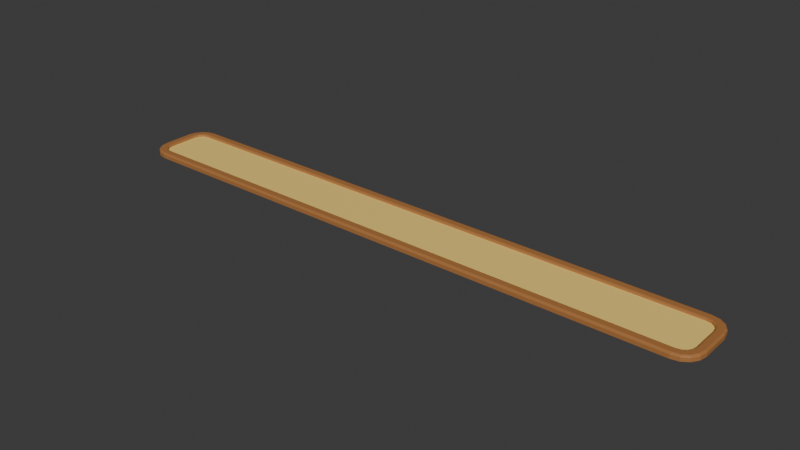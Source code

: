# Source: path.blend  (saved by Blender 4.1.23; exported with 4.5.12 LTS)
import bpy
from mathutils import Matrix  # noqa: F401  (used for matrix-valued properties, if any)

bpy.ops.wm.read_factory_settings(use_empty=True)
scene = bpy.context.scene
scene.name = 'Scene'

# ---- collections
col_collection = bpy.data.collections.new('Collection'); scene.collection.children.link(col_collection)

# ---- materials (node trees are filled in below, after node groups)
mat_material = bpy.data.materials.new('Material')
mat_material.alpha_threshold = 0.0
mat_material.use_transparent_shadow = False
mat_material.roughness = 0.5
mat_material.line_color = (0.0, 0.0, 0.0, 1.0)
mat_material_001 = bpy.data.materials.new('Material.001')
mat_material_001.use_transparent_shadow = False

# ---- material node trees
mat_material.use_nodes = True; mat_material.node_tree.nodes.clear()
_N = mat_material.node_tree.nodes; _L = mat_material.node_tree.links
n0 = _N.new('ShaderNodeOutputMaterial'); n0.name = 'Material Output'; n0.location = (300, 300)
n1 = _N.new('ShaderNodeBsdfPrincipled'); n1.name = 'Principled BSDF'; n1.location = (10, 300)
n1.inputs[0].default_value = (0.4225, 0.1783, 0.05451, 1.0)
n1.inputs[3].default_value = 1.45
_L.new(n1.outputs[0], n0.inputs[0])
n0.is_active_output = True
mat_material_001.use_nodes = True; mat_material_001.node_tree.nodes.clear()
_N = mat_material_001.node_tree.nodes; _L = mat_material_001.node_tree.links
n0 = _N.new('ShaderNodeBsdfPrincipled'); n0.name = 'Principled BSDF'; n0.location = (10, 300)
n0.inputs[0].default_value = (1.0, 0.6981, 0.1857, 1.0)
n1 = _N.new('ShaderNodeOutputMaterial'); n1.name = 'Material Output'; n1.location = (300, 300)
_L.new(n0.outputs[0], n1.inputs[0])
n1.is_active_output = True

# ---- world
world_world = bpy.data.worlds.new('World'); scene.world = world_world
world_world.use_nodes = True; world_world.node_tree.nodes.clear()
_N = world_world.node_tree.nodes; _L = world_world.node_tree.links
n0 = _N.new('ShaderNodeOutputWorld'); n0.name = 'World Output'; n0.location = (300, 300)
n1 = _N.new('ShaderNodeBackground'); n1.name = 'Background'; n1.location = (10, 300)
n1.inputs[0].default_value = (0.05088, 0.05088, 0.05088, 1.0)
_L.new(n1.outputs[0], n0.inputs[0])
n0.is_active_output = True
world_world.color = (0.05088, 0.05088, 0.05088)
world_world.use_sun_shadow = False
world_world.sun_shadow_jitter_overblur = 0.0

# ---- meshes
me_cube = bpy.data.meshes.new('Cube')
me_cube.from_pydata([(6.543, 0.7967, 2.235e-08), (7.0, 0.34, 2.235e-08), (6.718, 0.762, 2.235e-08), (6.866, 0.663, 2.235e-08), (6.965, 0.5148, 2.235e-08), (7.0, -0.34, 2.235e-08), (6.543, -0.7967, 2.235e-08), (6.965, -0.5148, 2.235e-08), (6.866, -0.663, 2.235e-08), (6.718, -0.762, 2.235e-08), (-7.0, 0.34, 2.235e-08), (-6.543, 0.7967, 2.235e-08), (-6.965, 0.5148, 2.235e-08), (-6.866, 0.663, 2.235e-08), (-6.718, 0.762, 2.235e-08), (-6.543, -0.7967, 2.235e-08), (-7.0, -0.34, 2.235e-08), (-6.718, -0.762, 2.235e-08), (-6.866, -0.663, 2.235e-08), (-6.965, -0.5148, 2.235e-08), (6.765, 0.432, 0.07656), (6.788, 0.3191, 0.07656), (6.713, 0.51, 0.07656), (6.635, 0.5621, 0.07656), (6.522, 0.5845, 0.07656), (-6.522, -0.5845, 0.07656), (-6.635, -0.5621, 0.07656), (-6.713, -0.51, 0.07656), (-6.765, -0.432, 0.07656), (-6.788, -0.3191, 0.07656), (6.635, -0.5621, 0.07656), (6.522, -0.5845, 0.07656), (6.713, -0.51, 0.07656), (6.765, -0.432, 0.07656), (6.788, -0.3191, 0.07656), (-6.635, 0.5621, 0.07656), (-6.522, 0.5845, 0.07656), (-6.713, 0.51, 0.07656), (-6.765, 0.432, 0.07656), (-6.788, 0.3191, 0.07656), (6.827, 0.3229, 0.1243), (6.799, 0.3202, 0.1129), (6.526, 0.6237, 0.1243), (6.523, 0.596, 0.1129), (6.802, 0.4473, 0.1243), (6.776, 0.4365, 0.1129), (6.741, 0.5382, 0.1243), (6.721, 0.5182, 0.1129), (6.651, 0.5989, 0.1243), (6.64, 0.5729, 0.1129), (6.526, -0.6237, 0.1243), (6.523, -0.596, 0.1129), (6.827, -0.3229, 0.1243), (6.799, -0.3202, 0.1129), (6.651, -0.5989, 0.1243), (6.64, -0.5729, 0.1129), (6.741, -0.5382, 0.1243), (6.721, -0.5182, 0.1129), (6.802, -0.4473, 0.1243), (6.776, -0.4365, 0.1129), (-6.526, 0.6237, 0.1243), (-6.523, 0.596, 0.1129), (-6.827, 0.3229, 0.1243), (-6.799, 0.3202, 0.1129), (-6.651, 0.5989, 0.1243), (-6.64, 0.5729, 0.1129), (-6.741, 0.5382, 0.1243), (-6.721, 0.5182, 0.1129), (-6.802, 0.4473, 0.1243), (-6.776, 0.4365, 0.1129), (-6.827, -0.3229, 0.1243), (-6.799, -0.3202, 0.1129), (-6.526, -0.6237, 0.1243), (-6.523, -0.596, 0.1129), (-6.802, -0.4473, 0.1243), (-6.776, -0.4365, 0.1129), (-6.741, -0.5382, 0.1243), (-6.721, -0.5182, 0.1129), (-6.651, -0.5989, 0.1243), (-6.64, -0.5729, 0.1129), (6.965, 0.5148, 0.08517), (6.928, 0.4995, 0.1243), (6.954, 0.5103, 0.1129), (6.961, 0.3361, 0.1243), (7.0, 0.34, 0.08517), (6.989, 0.3389, 0.1129), (6.866, 0.663, 0.08517), (6.838, 0.6347, 0.1243), (6.858, 0.6547, 0.1129), (6.718, 0.762, 0.08517), (6.703, 0.7251, 0.1243), (6.714, 0.7512, 0.1129), (6.543, 0.7967, 0.08517), (6.539, 0.7576, 0.1243), (6.542, 0.7853, 0.1129), (-6.543, -0.7967, 0.08517), (-6.539, -0.7576, 0.1243), (-6.542, -0.7853, 0.1129), (-6.703, -0.7251, 0.1243), (-6.718, -0.762, 0.08517), (-6.714, -0.7512, 0.1129), (-6.838, -0.6347, 0.1243), (-6.866, -0.663, 0.08517), (-6.858, -0.6547, 0.1129), (-6.928, -0.4995, 0.1243), (-6.965, -0.5148, 0.08517), (-6.954, -0.5103, 0.1129), (-6.961, -0.3361, 0.1243), (-7.0, -0.34, 0.08517), (-6.989, -0.3389, 0.1129), (6.718, -0.762, 0.08517), (6.703, -0.7251, 0.1243), (6.714, -0.7512, 0.1129), (6.539, -0.7576, 0.1243), (6.543, -0.7967, 0.08517), (6.542, -0.7853, 0.1129), (6.866, -0.663, 0.08517), (6.838, -0.6347, 0.1243), (6.858, -0.6547, 0.1129), (6.965, -0.5148, 0.08517), (6.928, -0.4995, 0.1243), (6.954, -0.5103, 0.1129), (7.0, -0.34, 0.08517), (6.961, -0.3361, 0.1243), (6.989, -0.3389, 0.1129), (-6.718, 0.762, 0.08517), (-6.703, 0.7251, 0.1243), (-6.714, 0.7512, 0.1129), (-6.539, 0.7576, 0.1243), (-6.543, 0.7967, 0.08517), (-6.542, 0.7853, 0.1129), (-6.866, 0.663, 0.08517), (-6.838, 0.6347, 0.1243), (-6.858, 0.6547, 0.1129), (-6.965, 0.5148, 0.08517), (-6.928, 0.4995, 0.1243), (-6.954, 0.5103, 0.1129), (-7.0, 0.34, 0.08517), (-6.961, 0.3361, 0.1243), (-6.989, 0.3389, 0.1129)], [], [(10, 12, 13, 14, 11, 0, 2, 3, 4, 1, 5, 7, 8, 9, 6, 15, 17, 18, 19, 16), (114, 6, 9, 110), (17, 99, 102, 18), (55, 57, 32, 30), (86, 3, 2, 89), (80, 4, 3, 86), (1, 84, 122, 5), (89, 2, 0, 92), (11, 129, 92, 0), (6, 114, 95, 15), (18, 102, 105, 19), (19, 105, 108, 16), (16, 108, 137, 10), (110, 9, 8, 116), (116, 8, 7, 119), (119, 7, 5, 122), (129, 11, 14, 125), (125, 14, 13, 131), (131, 13, 12, 134), (134, 12, 10, 137), (15, 95, 99, 17), (63, 71, 29, 39), (48, 46, 87, 90), (49, 43, 24, 23), (53, 41, 21, 34), (71, 75, 28, 29), (84, 1, 4, 80), (75, 77, 27, 28), (77, 79, 26, 27), (59, 53, 34, 33), (65, 67, 37, 35), (57, 59, 33, 32), (43, 61, 36, 24), (69, 63, 39, 38), (51, 55, 30, 31), (73, 51, 31, 25), (47, 49, 23, 22), (44, 40, 83, 81), (67, 69, 38, 37), (54, 50, 113, 111), (21, 20, 22, 23, 24, 36, 35, 37, 38, 39, 29, 28, 27, 26, 25, 31, 30, 32, 33, 34), (79, 73, 25, 26), (58, 56, 117, 120), (42, 48, 90, 93), (70, 62, 138, 107), (52, 58, 120, 123), (72, 78, 98, 96), (61, 65, 35, 36), (64, 60, 128, 126), (78, 76, 101, 98), (66, 64, 126, 132), (76, 74, 104, 101), (68, 66, 132, 135), (74, 70, 107, 104), (40, 52, 123, 83), (62, 68, 135, 138), (50, 72, 96, 113), (46, 44, 81, 87), (60, 42, 93, 128), (56, 54, 111, 117), (81, 83, 85, 82), (82, 85, 84, 80), (87, 81, 82, 88), (88, 82, 80, 86), (90, 87, 88, 91), (91, 88, 86, 89), (93, 90, 91, 94), (94, 91, 89, 92), (96, 98, 100, 97), (97, 100, 99, 95), (98, 101, 103, 100), (100, 103, 102, 99), (101, 104, 106, 103), (103, 106, 105, 102), (104, 107, 109, 106), (106, 109, 108, 105), (111, 113, 115, 112), (112, 115, 114, 110), (117, 111, 112, 118), (118, 112, 110, 116), (120, 117, 118, 121), (121, 118, 116, 119), (123, 120, 121, 124), (124, 121, 119, 122), (126, 128, 130, 127), (127, 130, 129, 125), (132, 126, 127, 133), (133, 127, 125, 131), (135, 132, 133, 136), (136, 133, 131, 134), (138, 135, 136, 139), (139, 136, 134, 137), (128, 93, 94, 130), (130, 94, 92, 129), (83, 123, 124, 85), (85, 124, 122, 84), (137, 108, 109, 139), (139, 109, 107, 138), (95, 114, 115, 97), (97, 115, 113, 96), (45, 47, 22, 20), (45, 41, 40, 44), (47, 45, 44, 46), (49, 47, 46, 48), (43, 49, 48, 42), (73, 79, 78, 72), (79, 77, 76, 78), (77, 75, 74, 76), (75, 71, 70, 74), (55, 51, 50, 54), (57, 55, 54, 56), (59, 57, 56, 58), (53, 59, 58, 52), (65, 61, 60, 64), (67, 65, 64, 66), (69, 67, 66, 68), (63, 69, 68, 62), (61, 43, 42, 60), (41, 53, 52, 40), (62, 70, 71, 63), (72, 50, 51, 73), (45, 20, 21, 41)])
me_cube.polygons.foreach_set('material_index', [0, 0, 0, 0, 0, 0, 0, 0, 0, 0, 0, 0, 0, 0, 0, 0, 0, 0, 0, 0, 0, 0, 0, 0, 0, 0, 0, 0, 0, 0, 0, 0, 0, 0, 0, 0, 0, 0, 0, 0, 1, 0, 0, 0, 0, 0, 0, 0, 0, 0, 0, 0, 0, 0, 0, 0, 0, 0, 0, 0, 0, 0, 0, 0, 0, 0, 0, 0, 0, 0, 0, 0, 0, 0, 0, 0, 0, 0, 0, 0, 0, 0, 0, 0, 0, 0, 0, 0, 0, 0, 0, 0, 0, 0, 0, 0, 0, 0, 0, 0, 0, 0, 0, 0, 0, 0, 0, 0, 0, 0, 0, 0, 0, 0, 0, 0, 0, 0, 0, 0, 0, 0])
_uv = me_cube.uv_layers.new(name='UVMap')
_uv.uv.foreach_set('vector', [0.125, 0.5571, 0.1256, 0.5352, 0.1274, 0.5167, 0.13, 0.5043, 0.1332, 0.5, 0.3668, 0.5, 0.37, 0.5043, 0.3726, 0.5167, 0.3744, 0.5352, 0.375, 0.5571, 0.375, 0.6929, 0.3744, 0.7148, 0.3726, 0.7333, 0.37, 0.7457, 0.3668, 0.75, 0.1332, 0.75, 0.13, 0.7457, 0.1274, 0.7333, 0.1256, 0.7148, 0.125, 0.6929, 0.5761, 0.7582, 0.375, 0.7582, 0.375, 0.755, 0.5761, 0.755, 0.375, 0.995, 0.5761, 0.995, 0.5761, 1.0, 0.375, 1.0, 0.6315, 0.7207, 0.6301, 0.7142, 0.6301, 0.7142, 0.6315, 0.7207, 0.5761, 0.5, 0.375, 0.5, 0.375, 0.495, 0.5761, 0.495, 0.5761, 0.5352, 0.375, 0.5352, 0.375, 0.5, 0.5761, 0.5, 0.375, 0.5571, 0.5761, 0.5571, 0.5761, 0.6929, 0.375, 0.6929, 0.5761, 0.495, 0.375, 0.495, 0.375, 0.4918, 0.5761, 0.4918, 0.375, 0.2582, 0.5761, 0.2582, 0.5761, 0.4918, 0.375, 0.4918, 0.375, 0.7582, 0.5761, 0.7582, 0.5761, 0.9918, 0.375, 0.9918, 0.375, 0.0, 0.5761, 0.0, 0.5761, 0.03524, 0.375, 0.03524, 0.375, 0.03524, 0.5761, 0.03524, 0.5761, 0.05709, 0.375, 0.05709, 0.375, 0.05709, 0.5761, 0.05709, 0.5761, 0.1929, 0.375, 0.1929, 0.5761, 0.755, 0.375, 0.755, 0.375, 0.75, 0.5761, 0.75, 0.5761, 0.75, 0.375, 0.75, 0.375, 0.7148, 0.5761, 0.7148, 0.5761, 0.7148, 0.375, 0.7148, 0.375, 0.6929, 0.5761, 0.6929, 0.5761, 0.2582, 0.375, 0.2582, 0.375, 0.255, 0.5761, 0.255, 0.5761, 0.255, 0.375, 0.255, 0.375, 0.25, 0.5761, 0.25, 0.5761, 0.25, 0.375, 0.25, 0.375, 0.2148, 0.5761, 0.2148, 0.5761, 0.2148, 0.375, 0.2148, 0.375, 0.1929, 0.5761, 0.1929, 0.375, 0.9918, 0.5761, 0.9918, 0.5761, 0.995, 0.375, 0.995, 0.8712, 0.5597, 0.8712, 0.6903, 0.8712, 0.6903, 0.8712, 0.5597, 0.6312, 0.5247, 0.6296, 0.5323, 0.6279, 0.5202, 0.6303, 0.509, 0.6315, 0.5293, 0.6335, 0.5265, 0.6335, 0.5265, 0.6315, 0.5293, 0.6288, 0.6903, 0.6288, 0.5597, 0.6288, 0.5597, 0.6288, 0.6903, 0.8712, 0.6903, 0.8708, 0.7044, 0.8708, 0.7044, 0.8712, 0.6903, 0.5761, 0.5571, 0.375, 0.5571, 0.375, 0.5352, 0.5761, 0.5352, 0.8708, 0.7044, 0.8699, 0.7142, 0.8699, 0.7142, 0.8708, 0.7044, 0.8699, 0.7142, 0.8685, 0.7207, 0.8685, 0.7207, 0.8699, 0.7142, 0.6292, 0.7044, 0.6288, 0.6903, 0.6288, 0.6903, 0.6292, 0.7044, 0.8685, 0.5293, 0.8699, 0.5358, 0.8699, 0.5358, 0.8685, 0.5293, 0.6301, 0.7142, 0.6292, 0.7044, 0.6292, 0.7044, 0.6301, 0.7142, 0.6335, 0.5265, 0.8665, 0.5265, 0.8665, 0.5265, 0.6335, 0.5265, 0.8708, 0.5456, 0.8712, 0.5597, 0.8712, 0.5597, 0.8708, 0.5456, 0.6335, 0.7235, 0.6315, 0.7207, 0.6315, 0.7207, 0.6335, 0.7235, 0.8665, 0.7235, 0.6335, 0.7235, 0.6335, 0.7235, 0.8665, 0.7235, 0.6301, 0.5358, 0.6315, 0.5293, 0.6315, 0.5293, 0.6301, 0.5358, 0.6285, 0.5437, 0.6281, 0.5592, 0.6257, 0.5576, 0.6263, 0.5372, 0.8699, 0.5358, 0.8708, 0.5456, 0.8708, 0.5456, 0.8699, 0.5358, 0.6312, 0.7253, 0.6335, 0.7284, 0.6332, 0.7451, 0.6303, 0.741, 0.6288, 0.5597, 0.6292, 0.5456, 0.6301, 0.5358, 0.6315, 0.5293, 0.6335, 0.5265, 0.8665, 0.5265, 0.8685, 0.5293, 0.8699, 0.5358, 0.8708, 0.5456, 0.8712, 0.5597, 0.8712, 0.6903, 0.8708, 0.7044, 0.8699, 0.7142, 0.8685, 0.7207, 0.8665, 0.7235, 0.6335, 0.7235, 0.6315, 0.7207, 0.6301, 0.7142, 0.6292, 0.7044, 0.6288, 0.6903, 0.8685, 0.7207, 0.8665, 0.7235, 0.8665, 0.7235, 0.8685, 0.7207, 0.6285, 0.7063, 0.6296, 0.7177, 0.6279, 0.7298, 0.6263, 0.7128, 0.6335, 0.5216, 0.6312, 0.5247, 0.6303, 0.509, 0.6332, 0.5049, 0.8719, 0.6908, 0.8719, 0.5592, 0.8743, 0.5576, 0.8743, 0.6924, 0.6281, 0.6908, 0.6285, 0.7063, 0.6263, 0.7128, 0.6257, 0.6924, 0.8665, 0.7284, 0.8688, 0.7253, 0.8697, 0.741, 0.8668, 0.7451, 0.8665, 0.5265, 0.8685, 0.5293, 0.8685, 0.5293, 0.8665, 0.5265, 0.8688, 0.5247, 0.8665, 0.5216, 0.8668, 0.5049, 0.8697, 0.509, 0.8688, 0.7253, 0.8704, 0.7177, 0.8721, 0.7298, 0.8697, 0.741, 0.8704, 0.5323, 0.8688, 0.5247, 0.8697, 0.509, 0.8721, 0.5202, 0.8704, 0.7177, 0.8715, 0.7063, 0.8737, 0.7128, 0.8721, 0.7298, 0.8715, 0.5437, 0.8704, 0.5323, 0.8721, 0.5202, 0.8737, 0.5372, 0.8715, 0.7063, 0.8719, 0.6908, 0.8743, 0.6924, 0.8737, 0.7128, 0.6281, 0.5592, 0.6281, 0.6908, 0.6257, 0.6924, 0.6257, 0.5576, 0.8719, 0.5592, 0.8715, 0.5437, 0.8737, 0.5372, 0.8743, 0.5576, 0.6335, 0.7284, 0.8665, 0.7284, 0.8668, 0.7451, 0.6332, 0.7451, 0.6296, 0.5323, 0.6285, 0.5437, 0.6263, 0.5372, 0.6279, 0.5202, 0.8665, 0.5216, 0.6335, 0.5216, 0.6332, 0.5049, 0.8668, 0.5049, 0.6296, 0.7177, 0.6312, 0.7253, 0.6303, 0.741, 0.6279, 0.7298, 0.6263, 0.5372, 0.6257, 0.5576, 0.625, 0.5571, 0.6253, 0.5355, 0.6253, 0.5355, 0.625, 0.5571, 0.5761, 0.5571, 0.5761, 0.5352, 0.6279, 0.5202, 0.6263, 0.5372, 0.6256, 0.535, 0.6274, 0.517, 0.625, 0.5005, 0.625, 0.5348, 0.5761, 0.5352, 0.5761, 0.5, 0.6303, 0.509, 0.6279, 0.5202, 0.6274, 0.5166, 0.63, 0.5045, 0.625, 0.495, 0.625, 0.4999, 0.5761, 0.5, 0.5761, 0.495, 0.6332, 0.5049, 0.6303, 0.509, 0.6301, 0.5043, 0.6331, 0.5, 0.625, 0.4919, 0.625, 0.4949, 0.5761, 0.495, 0.5761, 0.4918, 0.8668, 0.7451, 0.8697, 0.741, 0.8699, 0.7457, 0.8669, 0.75, 0.625, 0.9919, 0.625, 0.9949, 0.5761, 0.995, 0.5761, 0.9918, 0.8697, 0.741, 0.8721, 0.7298, 0.8726, 0.7334, 0.87, 0.7455, 0.625, 0.995, 0.625, 0.9999, 0.5761, 1.0, 0.5761, 0.995, 0.8721, 0.7298, 0.8737, 0.7128, 0.8744, 0.715, 0.8726, 0.733, 0.625, 0.000451, 0.625, 0.03479, 0.5761, 0.03524, 0.5761, 0.0, 0.8737, 0.7128, 0.8743, 0.6924, 0.875, 0.693, 0.8744, 0.7145, 0.625, 0.03552, 0.625, 0.05696, 0.5761, 0.05709, 0.5761, 0.03524, 0.6303, 0.741, 0.6332, 0.7451, 0.6331, 0.75, 0.6301, 0.7457, 0.625, 0.7551, 0.625, 0.7581, 0.5761, 0.7582, 0.5761, 0.755, 0.6279, 0.7298, 0.6303, 0.741, 0.63, 0.7455, 0.6274, 0.7334, 0.625, 0.7501, 0.625, 0.755, 0.5761, 0.755, 0.5761, 0.75, 0.6263, 0.7128, 0.6279, 0.7298, 0.6274, 0.733, 0.6256, 0.715, 0.625, 0.7152, 0.625, 0.7495, 0.5761, 0.75, 0.5761, 0.7148, 0.6257, 0.6924, 0.6263, 0.7128, 0.6253, 0.7145, 0.625, 0.6929, 0.625, 0.6929, 0.6253, 0.7145, 0.5761, 0.7148, 0.5761, 0.6929, 0.8697, 0.509, 0.8668, 0.5049, 0.8669, 0.5, 0.8699, 0.5043, 0.625, 0.2551, 0.625, 0.2581, 0.5761, 0.2582, 0.5761, 0.255, 0.8721, 0.5202, 0.8697, 0.509, 0.87, 0.5045, 0.8726, 0.5166, 0.625, 0.2501, 0.625, 0.255, 0.5761, 0.255, 0.5761, 0.25, 0.8737, 0.5372, 0.8721, 0.5202, 0.8726, 0.517, 0.8744, 0.535, 0.625, 0.2152, 0.625, 0.2495, 0.5761, 0.25, 0.5761, 0.2148, 0.8743, 0.5576, 0.8737, 0.5372, 0.8744, 0.5355, 0.875, 0.557, 0.625, 0.193, 0.625, 0.2145, 0.5761, 0.2148, 0.5761, 0.1929, 0.8668, 0.5049, 0.6332, 0.5049, 0.6332, 0.5, 0.8668, 0.5, 0.625, 0.2582, 0.625, 0.4918, 0.5761, 0.4918, 0.5761, 0.2582, 0.6257, 0.5576, 0.6257, 0.6924, 0.625, 0.6929, 0.625, 0.5571, 0.625, 0.5571, 0.625, 0.6929, 0.5761, 0.6929, 0.5761, 0.5571, 0.5761, 0.1929, 0.5761, 0.05709, 0.625, 0.05723, 0.625, 0.1928, 0.875, 0.5572, 0.875, 0.6928, 0.8743, 0.6924, 0.8743, 0.5576, 0.5761, 0.9918, 0.5761, 0.7582, 0.625, 0.7582, 0.625, 0.9918, 0.8668, 0.75, 0.6332, 0.75, 0.6332, 0.7451, 0.8668, 0.7451, 0.6292, 0.5456, 0.6301, 0.5358, 0.6301, 0.5358, 0.6292, 0.5456, 0.6292, 0.5456, 0.6288, 0.5597, 0.6281, 0.5592, 0.6285, 0.5437, 0.6301, 0.5358, 0.6292, 0.5456, 0.6285, 0.5437, 0.6296, 0.5323, 0.6315, 0.5293, 0.6301, 0.5358, 0.6296, 0.5323, 0.6312, 0.5247, 0.6335, 0.5265, 0.6315, 0.5293, 0.6312, 0.5247, 0.6335, 0.5216, 0.8665, 0.7235, 0.8685, 0.7207, 0.8688, 0.7253, 0.8665, 0.7284, 0.8685, 0.7207, 0.8699, 0.7142, 0.8704, 0.7177, 0.8688, 0.7253, 0.8699, 0.7142, 0.8708, 0.7044, 0.8715, 0.7063, 0.8704, 0.7177, 0.8708, 0.7044, 0.8712, 0.6903, 0.8719, 0.6908, 0.8715, 0.7063, 0.6315, 0.7207, 0.6335, 0.7235, 0.6335, 0.7284, 0.6312, 0.7253, 0.6301, 0.7142, 0.6315, 0.7207, 0.6312, 0.7253, 0.6296, 0.7177, 0.6292, 0.7044, 0.6301, 0.7142, 0.6296, 0.7177, 0.6285, 0.7063, 0.6288, 0.6903, 0.6292, 0.7044, 0.6285, 0.7063, 0.6281, 0.6908, 0.8685, 0.5293, 0.8665, 0.5265, 0.8665, 0.5216, 0.8688, 0.5247, 0.8699, 0.5358, 0.8685, 0.5293, 0.8688, 0.5247, 0.8704, 0.5323, 0.8708, 0.5456, 0.8699, 0.5358, 0.8704, 0.5323, 0.8715, 0.5437, 0.8712, 0.5597, 0.8708, 0.5456, 0.8715, 0.5437, 0.8719, 0.5592, 0.8665, 0.5265, 0.6335, 0.5265, 0.6335, 0.5216, 0.8665, 0.5216, 0.6288, 0.5597, 0.6288, 0.6903, 0.6281, 0.6908, 0.6281, 0.5592, 0.8719, 0.5592, 0.8719, 0.6908, 0.8712, 0.6903, 0.8712, 0.5597, 0.8665, 0.7284, 0.6335, 0.7284, 0.6335, 0.7235, 0.8665, 0.7235, 0.6292, 0.5456, 0.6292, 0.5456, 0.6288, 0.5597, 0.6288, 0.5597])
me_cube.materials.append(mat_material)
me_cube.materials.append(mat_material_001)
me_cube.use_mirror_vertex_groups = False
me_cube.update()

# ---- objects
ob_cube = bpy.data.objects.new('Cube', me_cube)

# ---- transforms, parenting, visibility, modifiers, constraints
ob_cube.location = (0.0, 0.0, 0.0)
ob_cube.lock_rotations_4d = False
ob_cube.empty_display_type = 'ARROWS'
ob_cube.lineart.crease_threshold = 0.0

# ---- collection membership
col_collection.objects.link(ob_cube)

# ---- scene / render settings (as saved in the file)
scene.frame_start = 1; scene.frame_end = 250; scene.frame_set(1)
scene.render.engine = 'BLENDER_EEVEE_NEXT'
scene.cycles.sampling_pattern = 'TABULATED_SOBOL'
scene.eevee.ray_tracing_options.trace_max_roughness = 0.0
bpy.context.view_layer.update()

# ---- added for rendering (the .blend has no active camera and no usable light): camera, sun
cam_auto = bpy.data.cameras.new('AutoCamera')
cam_auto.lens = 50.0
cam_auto.sensor_width = 36.0
cam_auto.clip_end = 1000.0
ob_auto_camera = bpy.data.objects.new('AutoCamera', cam_auto)
scene.collection.objects.link(ob_auto_camera)
ob_auto_camera.location = (13.0373, -15.6447, 10.492)
ob_auto_camera.rotation_euler = (1.09748, -7.21219e-08, 0.694738)
scene.camera = ob_auto_camera
light_auto_sun = bpy.data.lights.new('AutoSun', 'SUN')
light_auto_sun.energy = 3.0
light_auto_sun.angle = 0.0523599
ob_auto_sun = bpy.data.objects.new('AutoSun', light_auto_sun)
scene.collection.objects.link(ob_auto_sun)
ob_auto_sun.rotation_euler = (0.872665, 0.174533, 0.523599)
bpy.context.view_layer.update()
